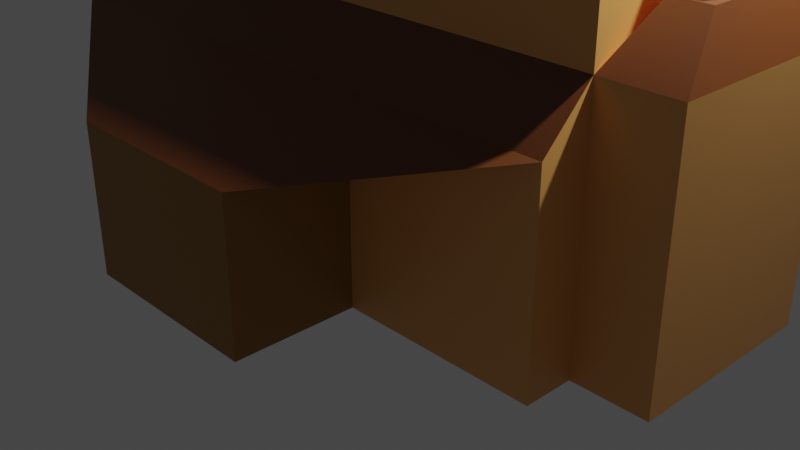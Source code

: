 # Source: midchallenge-short.blend  (saved by Blender 2.82.7; exported with 4.5.12 LTS)
import bpy
from mathutils import Matrix  # noqa: F401  (used for matrix-valued properties, if any)

bpy.ops.wm.read_factory_settings(use_empty=True)
scene = bpy.context.scene
scene.name = 'Scene'

# ---- collections
col_collection = bpy.data.collections.new('Collection'); scene.collection.children.link(col_collection)

# ---- materials (node trees are filled in below, after node groups)
mat_siding = bpy.data.materials.new('Siding')
mat_siding.alpha_threshold = 0.0
mat_siding.use_transparent_shadow = False
mat_siding.line_color = (0.0, 0.0, 0.0, 1.0)
mat_roof = bpy.data.materials.new('Roof')
mat_roof.use_transparent_shadow = False
mat_sidesteps = bpy.data.materials.new('Sidesteps')
mat_sidesteps.use_transparent_shadow = False

# ---- material node trees
mat_siding.use_nodes = True; mat_siding.node_tree.nodes.clear()
_N = mat_siding.node_tree.nodes; _L = mat_siding.node_tree.links
n0 = _N.new('ShaderNodeOutputMaterial'); n0.name = 'Material Output'; n0.location = (300, 300)
n1 = _N.new('ShaderNodeBsdfPrincipled'); n1.name = 'Principled BSDF'; n1.location = (10, 300)
n1.distribution = 'GGX'
n1.subsurface_method = 'BURLEY'
n1.inputs[0].default_value = (0.8, 0.3788, 0.1042, 1.0)
n1.inputs[2].default_value = 0.4
n1.inputs[3].default_value = 1.45
n1.inputs[27].default_value = (0.0, 0.0, 0.0, 1.0)
n1.inputs[28].default_value = 1.0
_L.new(n1.outputs[0], n0.inputs[0])
n0.is_active_output = True
mat_roof.use_nodes = True; mat_roof.node_tree.nodes.clear()
_N = mat_roof.node_tree.nodes; _L = mat_roof.node_tree.links
n0 = _N.new('ShaderNodeOutputMaterial'); n0.name = 'Material Output'; n0.location = (300, 300)
n1 = _N.new('ShaderNodeBsdfPrincipled'); n1.name = 'Principled BSDF'; n1.location = (10, 300)
n1.distribution = 'GGX'
n1.subsurface_method = 'BURLEY'
n1.inputs[0].default_value = (0.1468, 0.03992, 0.006263, 1.0)
n1.inputs[3].default_value = 1.45
n1.inputs[27].default_value = (0.0, 0.0, 0.0, 1.0)
n1.inputs[28].default_value = 1.0
_L.new(n1.outputs[0], n0.inputs[0])
n0.is_active_output = True
mat_sidesteps.use_nodes = True; mat_sidesteps.node_tree.nodes.clear()
_N = mat_sidesteps.node_tree.nodes; _L = mat_sidesteps.node_tree.links
n0 = _N.new('ShaderNodeOutputMaterial'); n0.name = 'Material Output'; n0.location = (300, 300)
n1 = _N.new('ShaderNodeBsdfPrincipled'); n1.name = 'Principled BSDF'; n1.location = (10, 300)
n1.distribution = 'GGX'
n1.subsurface_method = 'BURLEY'
n1.inputs[0].default_value = (0.3275, 0.1626, 0.02102, 1.0)
n1.inputs[3].default_value = 1.45
n1.inputs[27].default_value = (0.0, 0.0, 0.0, 1.0)
n1.inputs[28].default_value = 1.0
_L.new(n1.outputs[0], n0.inputs[0])
n0.is_active_output = True

# ---- world
world_world = bpy.data.worlds.new('World'); scene.world = world_world
world_world.use_nodes = True; world_world.node_tree.nodes.clear()
_N = world_world.node_tree.nodes; _L = world_world.node_tree.links
n0 = _N.new('ShaderNodeOutputWorld'); n0.name = 'World Output'; n0.location = (300, 300)
n1 = _N.new('ShaderNodeBackground'); n1.name = 'Background'; n1.location = (10, 300)
n1.inputs[0].default_value = (0.05088, 0.05088, 0.05088, 1.0)
_L.new(n1.outputs[0], n0.inputs[0])
n0.is_active_output = True
world_world.color = (0.05088, 0.05088, 0.05088)
world_world.use_sun_shadow = False
world_world.sun_shadow_jitter_overblur = 0.0

# ---- cameras
cam_camera = bpy.data.cameras.new('Camera')
cam_camera.clip_end = 100.0
cam_camera.ortho_scale = 7.314

# ---- lights
light_light = bpy.data.lights.new('Light', 'POINT')
light_light.transmission_factor = 0.0
light_light.energy = 1000.0
light_light.shadow_soft_size = 0.1
light_light.shadow_maximum_resolution = 0.006
light_light.use_absolute_resolution = True

# ---- meshes
me_cube = bpy.data.meshes.new('Cube')
me_cube.from_pydata([(3.0, 1.0, 1.0), (3.0, 1.0, -1.0), (3.0, -1.0, 1.0), (3.0, -1.0, -1.0), (-3.0, 1.0, 1.0), (-3.0, 1.0, -1.0), (-3.0, -1.0, 1.0), (-3.0, -1.0, -1.0), (-3.0, -1.5, -1.0), (-3.0, -1.5, 1.0), (3.0, -1.5, 1.0), (3.0, -1.5, -1.0), (3.0, 1.5, -1.0), (-3.0, 1.5, -1.0), (3.0, 1.5, 1.0), (-3.0, 1.5, 1.0), (3.0, -1.0, 1.5), (-3.0, -1.0, 1.5), (3.0, 1.0, 1.5), (-3.0, 1.0, 1.5), (3.0, -1.0, 2.5), (-3.0, -1.0, 2.5), (3.0, 1.0, 2.5), (-3.0, 1.0, 2.5), (-3.0, 0.0, 3.5), (3.0, 0.0, 3.5), (3.75, 1.0, 1.0), (3.75, 1.0, -1.0), (3.75, -1.0, 1.0), (3.75, -1.0, -1.0), (3.75, 1.0, 1.5), (3.75, -1.0, 1.5), (3.188, 0.5, 2.0), (3.188, -0.5, 2.0), (3.562, 0.5, 2.0), (3.562, -0.5, 2.0), (3.162, -0.2, 1.95), (3.162, -0.2, 2.55), (3.162, 0.2, 1.95), (3.162, 0.2, 2.55), (3.562, -0.2, 1.95), (3.562, -0.2, 2.55), (3.562, 0.2, 1.95), (3.562, 0.2, 2.55), (-1.479, 0.3, 4.068), (-0.8789, 0.3, 3.168), (-1.479, -0.3, 3.168), (-1.479, 0.3, 3.168), (1.0, -1.25, 0.5), (-0.8789, -0.3, 4.068), (1.0, -1.25, -1.0), (-0.8789, 0.3, 4.068), (1.0, -2.75, 0.5), (-1.479, -0.3, 4.068), (1.0, -2.75, -1.0), (-1.0, -1.25, 0.5), (-0.8789, -0.3, 3.168), (-1.0, -1.25, -1.0), (-1.0, -2.75, 0.5), (-1.0, -2.75, -1.0), (0.5211, -0.3, 3.168), (0.5211, -0.3, 4.068), (0.5211, 0.3, 3.168), (0.5211, 0.3, 4.068), (1.121, -0.3, 3.168), (1.121, -0.3, 4.068), (1.121, 0.3, 3.168), (1.121, 0.3, 4.068)], [], [(4, 6, 17, 19), (6, 7, 8, 9), (7, 6, 4, 5), (5, 1, 3, 7), (2, 3, 29, 28), (5, 4, 15, 13), (11, 10, 9, 8), (7, 3, 11, 8), (2, 6, 9, 10), (3, 2, 10, 11), (13, 15, 14, 12), (1, 5, 13, 12), (4, 0, 14, 15), (0, 1, 12, 14), (18, 19, 23, 22), (2, 0, 18, 16), (0, 4, 19, 18), (6, 2, 16, 17), (16, 18, 22, 20), (19, 17, 21, 23), (17, 16, 20, 21), (21, 20, 25, 24), (22, 23, 24, 25), (20, 22, 25), (23, 21, 24), (10, 9, 17, 16), (15, 14, 18, 19), (2, 10, 16), (14, 0, 18), (27, 26, 28, 29), (1, 0, 26, 27), (3, 1, 27, 29), (26, 0, 18, 30), (16, 31, 35, 33), (28, 26, 30, 31), (2, 28, 31, 16), (32, 33, 35, 34), (18, 16, 33, 32), (30, 18, 32, 34), (31, 30, 34, 35), (36, 37, 39, 38), (38, 39, 43, 42), (42, 43, 41, 40), (40, 41, 37, 36), (38, 42, 40, 36), (43, 39, 37, 41), (9, 6, 17), (4, 15, 19), (46, 53, 44, 47), (47, 44, 51, 45), (45, 51, 49, 56), (56, 49, 53, 46), (47, 45, 56, 46), (51, 44, 53, 49), (55, 9, 58), (10, 48, 52), (9, 10, 52, 58), (48, 55, 58, 52), (57, 50, 54, 59), (54, 52, 58, 59), (50, 48, 52, 54), (57, 55, 48, 50), (59, 58, 55, 57), (60, 61, 63, 62), (62, 63, 67, 66), (66, 67, 65, 64), (64, 65, 61, 60), (62, 66, 64, 60), (67, 63, 61, 65)])
me_cube.polygons.foreach_set('material_index', [0, 0, 0, 0, 0, 0, 0, 0, 0, 0, 0, 0, 0, 0, 0, 0, 0, 0, 0, 0, 0, 1, 1, 0, 0, 1, 1, 0, 0, 0, 0, 0, 0, 1, 0, 0, 1, 0, 1, 1, 0, 0, 0, 0, 0, 0, 0, 0, 0, 0, 0, 0, 0, 0, 0, 0, 1, 0, 0, 2, 2, 0, 2, 0, 0, 0, 0, 0, 0])
_uv = me_cube.uv_layers.new(name='UVMap')
_uv.uv.foreach_set('vector', [0.625, 0.25, 0.625, 0.0, 0.625, 0.0, 0.625, 0.25, 0.625, 0.0, 0.375, 0.0, 0.375, 0.0, 0.625, 0.0, 0.375, 0.0, 0.625, 0.0, 0.625, 0.25, 0.375, 0.25, 0.125, 0.5, 0.375, 0.5, 0.375, 0.75, 0.125, 0.75, 0.625, 0.75, 0.375, 0.75, 0.375, 0.75, 0.625, 0.75, 0.375, 0.25, 0.625, 0.25, 0.625, 0.25, 0.375, 0.25, 0.375, 0.75, 0.625, 0.75, 0.625, 1.0, 0.375, 1.0, 0.125, 0.75, 0.375, 0.75, 0.375, 0.75, 0.125, 0.75, 0.625, 0.75, 0.875, 0.75, 0.875, 0.75, 0.625, 0.75, 0.375, 0.75, 0.625, 0.75, 0.625, 0.75, 0.375, 0.75, 0.375, 0.25, 0.625, 0.25, 0.625, 0.5, 0.375, 0.5, 0.375, 0.5, 0.125, 0.5, 0.125, 0.5, 0.375, 0.5, 0.875, 0.5, 0.625, 0.5, 0.625, 0.5, 0.875, 0.5, 0.625, 0.5, 0.375, 0.5, 0.375, 0.5, 0.625, 0.5, 0.625, 0.5, 0.875, 0.5, 0.875, 0.5, 0.625, 0.5, 0.625, 0.75, 0.625, 0.5, 0.625, 0.5, 0.625, 0.75, 0.625, 0.5, 0.875, 0.5, 0.875, 0.5, 0.625, 0.5, 0.875, 0.75, 0.625, 0.75, 0.625, 0.75, 0.875, 0.75, 0.625, 0.75, 0.625, 0.5, 0.625, 0.5, 0.625, 0.75, 0.625, 0.25, 0.625, 0.0, 0.625, 0.0, 0.625, 0.25, 0.875, 0.75, 0.625, 0.75, 0.625, 0.75, 0.875, 0.75, 0.875, 0.75, 0.625, 0.75, 0.625, 0.75, 0.875, 0.75, 0.625, 0.5, 0.875, 0.5, 0.875, 0.5, 0.625, 0.5, 0.625, 0.75, 0.625, 0.5, 0.625, 0.75, 0.625, 0.25, 0.625, 0.0, 0.625, 0.25, 0.625, 0.75, 0.625, 1.0, 0.875, 0.75, 0.625, 0.75, 0.625, 0.25, 0.625, 0.5, 0.625, 0.5, 0.875, 0.5, 0.625, 0.75, 0.625, 0.75, 0.625, 0.75, 0.625, 0.5, 0.625, 0.5, 0.625, 0.5, 0.375, 0.5, 0.625, 0.5, 0.625, 0.75, 0.375, 0.75, 0.375, 0.5, 0.625, 0.5, 0.625, 0.5, 0.375, 0.5, 0.375, 0.75, 0.375, 0.5, 0.375, 0.5, 0.375, 0.75, 0.625, 0.5, 0.625, 0.5, 0.625, 0.5, 0.625, 0.5, 0.625, 0.75, 0.625, 0.75, 0.625, 0.75, 0.625, 0.75, 0.625, 0.75, 0.625, 0.5, 0.625, 0.5, 0.625, 0.75, 0.625, 0.75, 0.625, 0.75, 0.625, 0.75, 0.625, 0.75, 0.625, 0.5, 0.625, 0.75, 0.625, 0.75, 0.625, 0.5, 0.625, 0.5, 0.625, 0.75, 0.625, 0.75, 0.625, 0.5, 0.625, 0.5, 0.625, 0.5, 0.625, 0.5, 0.625, 0.5, 0.625, 0.75, 0.625, 0.5, 0.625, 0.5, 0.625, 0.75, 0.375, 0.0, 0.625, 0.0, 0.625, 0.25, 0.375, 0.25, 0.375, 0.25, 0.625, 0.25, 0.625, 0.5, 0.375, 0.5, 0.375, 0.5, 0.625, 0.5, 0.625, 0.75, 0.375, 0.75, 0.375, 0.75, 0.625, 0.75, 0.625, 1.0, 0.375, 1.0, 0.125, 0.5, 0.375, 0.5, 0.375, 0.75, 0.125, 0.75, 0.625, 0.5, 0.875, 0.5, 0.875, 0.75, 0.625, 0.75, 0.625, 0.0, 0.625, 0.0, 0.625, 0.0, 0.625, 0.25, 0.625, 0.25, 0.875, 0.5, 0.375, 0.0, 0.625, 0.0, 0.625, 0.25, 0.375, 0.25, 0.375, 0.25, 0.625, 0.25, 0.625, 0.5, 0.375, 0.5, 0.375, 0.5, 0.625, 0.5, 0.625, 0.75, 0.375, 0.75, 0.375, 0.75, 0.625, 0.75, 0.625, 1.0, 0.375, 1.0, 0.125, 0.5, 0.375, 0.5, 0.375, 0.75, 0.125, 0.75, 0.625, 0.5, 0.875, 0.5, 0.875, 0.75, 0.625, 0.75, 0.875, 0.75, 0.625, 1.0, 0.625, 0.75, 0.625, 0.75, 0.625, 0.75, 0.625, 1.0, 0.625, 1.0, 0.625, 0.75, 0.625, 0.5, 0.625, 0.75, 0.375, 0.0, 0.625, 0.0, 0.625, 0.25, 0.375, 0.25, 0.375, 0.25, 0.625, 0.25, 0.625, 0.5, 0.375, 0.5, 0.375, 0.5, 0.625, 0.5, 0.625, 0.75, 0.375, 0.75, 0.375, 0.75, 0.625, 0.75, 0.625, 1.0, 0.375, 1.0, 0.125, 0.5, 0.375, 0.5, 0.375, 0.75, 0.125, 0.75, 0.625, 0.5, 0.875, 0.5, 0.875, 0.75, 0.625, 0.75, 0.375, 0.0, 0.625, 0.0, 0.625, 0.25, 0.375, 0.25, 0.375, 0.25, 0.625, 0.25, 0.625, 0.5, 0.375, 0.5, 0.375, 0.5, 0.625, 0.5, 0.625, 0.75, 0.375, 0.75, 0.375, 0.75, 0.625, 0.75, 0.625, 1.0, 0.375, 1.0, 0.125, 0.5, 0.375, 0.5, 0.375, 0.75, 0.125, 0.75, 0.625, 0.5, 0.875, 0.5, 0.875, 0.75, 0.625, 0.75])
me_cube.materials.append(mat_siding)
me_cube.materials.append(mat_roof)
me_cube.materials.append(mat_sidesteps)
me_cube.use_remesh_preserve_volume = False
me_cube.use_remesh_preserve_attributes = False
me_cube.use_mirror_vertex_groups = False
me_cube.update()

# ---- objects
ob_church_building = bpy.data.objects.new('Church building', me_cube)
ob_light = bpy.data.objects.new('Light', light_light)
ob_camera = bpy.data.objects.new('Camera', cam_camera)

# ---- transforms, parenting, visibility, modifiers, constraints
ob_church_building.location = (0.0, 0.0, 1.0)
ob_church_building.lock_rotations_4d = False
ob_church_building.empty_display_type = 'ARROWS'
ob_church_building.lineart.crease_threshold = 0.0
ob_light.location = (4.076, 1.005, 5.904)
ob_light.rotation_euler = (0.6503, 0.05522, 1.866)
ob_light.lock_rotations_4d = False
ob_light.empty_display_type = 'ARROWS'
ob_light.color = (0.0, 0.0, 0.0, 0.0)
ob_light.lineart.crease_threshold = 0.0
ob_camera.location = (7.359, -6.926, 4.958)
ob_camera.rotation_euler = (1.109, 0.0, 0.8149)
ob_camera.lock_rotations_4d = False
ob_camera.empty_display_type = 'ARROWS'
ob_camera.color = (0.0, 0.0, 0.0, 0.0)
ob_camera.display_type = 'WIRE'
ob_camera.lineart.crease_threshold = 0.0

# ---- collection membership
col_collection.objects.link(ob_church_building)
col_collection.objects.link(ob_light)
col_collection.objects.link(ob_camera)

# ---- scene / render settings (as saved in the file)
scene.camera = ob_camera
scene.frame_start = 1; scene.frame_end = 250; scene.frame_set(1)
scene.render.engine = 'BLENDER_EEVEE_NEXT'
scene.cycles.use_denoising = False
scene.cycles.samples = 128
scene.cycles.sampling_pattern = 'TABULATED_SOBOL'
scene.cycles.use_adaptive_sampling = False
scene.cycles.use_light_tree = False
scene.view_settings.view_transform = 'Filmic'
bpy.context.view_layer.update()
